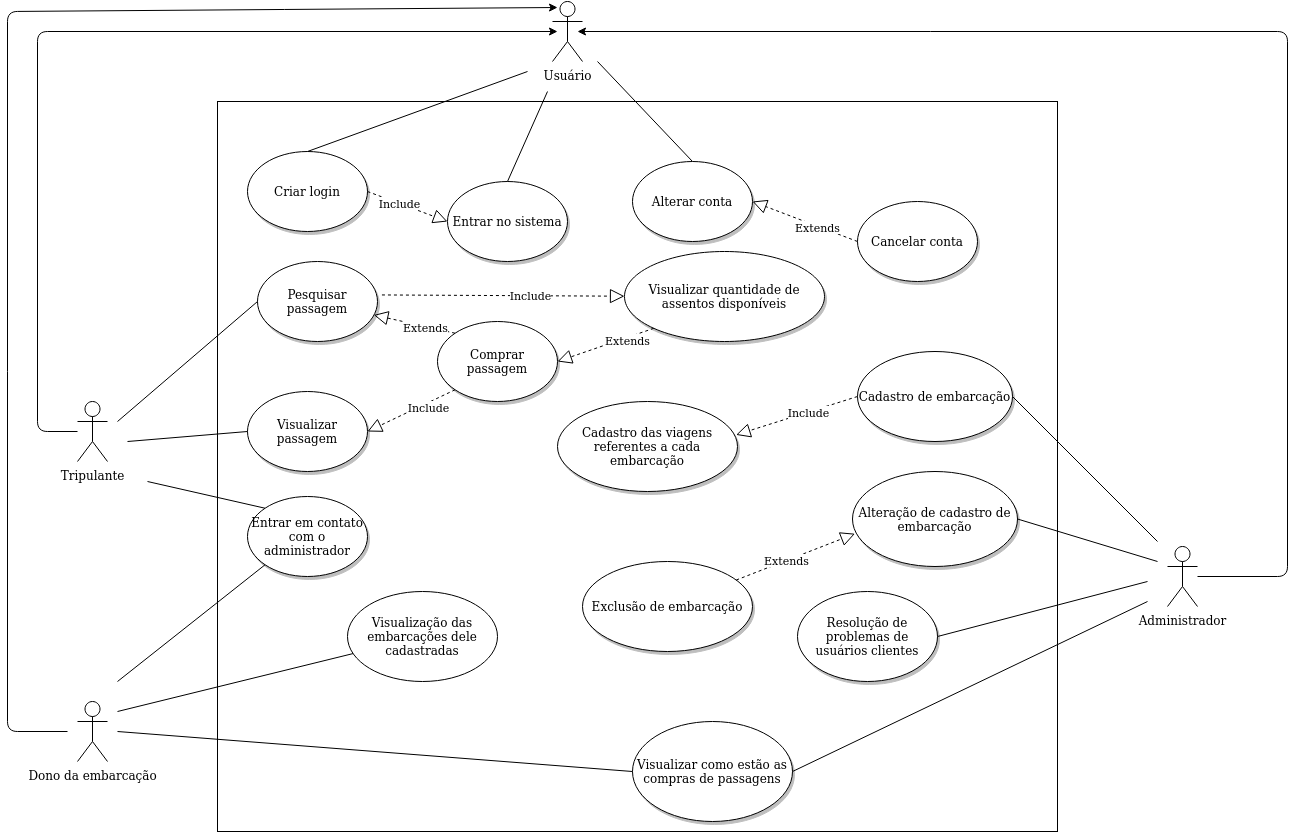

The diagram above was exported from draw.io. Its source (the exported page's mxGraphModel, read from the mxfile embedded in the PNG):
<mxGraphModel dx="809" dy="464" grid="1" gridSize="10" guides="1" tooltips="1" connect="1" arrows="1" fold="1" page="1" pageScale="1" pageWidth="827" pageHeight="1169" math="0" shadow="0">
  <root>
    <mxCell id="0" />
    <mxCell id="1" parent="0" />
    <mxCell id="qHyRQp8OhkyEezYilIDO-9" value="" style="rounded=0;whiteSpace=wrap;html=1;" parent="1" vertex="1">
      <mxGeometry x="220" y="110" width="840" height="730" as="geometry" />
    </mxCell>
    <mxCell id="qHyRQp8OhkyEezYilIDO-4" value="Dono da embarcação" style="shape=umlActor;verticalLabelPosition=bottom;verticalAlign=top;html=1;outlineConnect=0;" parent="1" vertex="1">
      <mxGeometry x="80" y="710" width="30" height="60" as="geometry" />
    </mxCell>
    <mxCell id="QoqV_ezRBkXfBRYZuzdR-2" value="Tripulante" style="shape=umlActor;verticalLabelPosition=bottom;verticalAlign=top;html=1;outlineConnect=0;" parent="1" vertex="1">
      <mxGeometry x="80" y="410" width="30" height="60" as="geometry" />
    </mxCell>
    <mxCell id="qHyRQp8OhkyEezYilIDO-5" value="Administrador" style="shape=umlActor;verticalLabelPosition=bottom;verticalAlign=top;html=1;outlineConnect=0;" parent="1" vertex="1">
      <mxGeometry x="1170" y="555" width="30" height="60" as="geometry" />
    </mxCell>
    <mxCell id="QoqV_ezRBkXfBRYZuzdR-5" value="Criar login" style="ellipse;whiteSpace=wrap;html=1;shadow=1;" parent="1" vertex="1">
      <mxGeometry x="250" y="160" width="120" height="80" as="geometry" />
    </mxCell>
    <mxCell id="qHyRQp8OhkyEezYilIDO-11" value="Entrar no sistema" style="ellipse;whiteSpace=wrap;html=1;shadow=1;" parent="1" vertex="1">
      <mxGeometry x="450" y="190" width="120" height="80" as="geometry" />
    </mxCell>
    <mxCell id="qHyRQp8OhkyEezYilIDO-12" value="Comprar passagem" style="ellipse;whiteSpace=wrap;html=1;shadow=1;" parent="1" vertex="1">
      <mxGeometry x="440" y="330" width="120" height="80" as="geometry" />
    </mxCell>
    <mxCell id="qHyRQp8OhkyEezYilIDO-13" value="Cancelar conta" style="ellipse;whiteSpace=wrap;html=1;shadow=1;" parent="1" vertex="1">
      <mxGeometry x="860" y="210" width="120" height="80" as="geometry" />
    </mxCell>
    <mxCell id="qHyRQp8OhkyEezYilIDO-14" value="Visualizar passagem" style="ellipse;whiteSpace=wrap;html=1;shadow=1;" parent="1" vertex="1">
      <mxGeometry x="250" y="400" width="120" height="80" as="geometry" />
    </mxCell>
    <mxCell id="qHyRQp8OhkyEezYilIDO-15" value="Pesquisar passagem" style="ellipse;whiteSpace=wrap;html=1;shadow=1;" parent="1" vertex="1">
      <mxGeometry x="260" y="270" width="120" height="80" as="geometry" />
    </mxCell>
    <mxCell id="qHyRQp8OhkyEezYilIDO-19" value="" style="endArrow=block;dashed=1;endFill=0;endSize=12;html=1;exitX=1;exitY=0.5;exitDx=0;exitDy=0;entryX=0;entryY=0.5;entryDx=0;entryDy=0;" parent="1" source="QoqV_ezRBkXfBRYZuzdR-5" target="qHyRQp8OhkyEezYilIDO-11" edge="1">
      <mxGeometry width="160" relative="1" as="geometry">
        <mxPoint x="450" y="350" as="sourcePoint" />
        <mxPoint x="610" y="350" as="targetPoint" />
        <Array as="points" />
      </mxGeometry>
    </mxCell>
    <mxCell id="qHyRQp8OhkyEezYilIDO-31" value="Include" style="edgeLabel;html=1;align=center;verticalAlign=middle;resizable=0;points=[];" parent="qHyRQp8OhkyEezYilIDO-19" connectable="0" vertex="1">
      <mxGeometry x="-0.2" relative="1" as="geometry">
        <mxPoint as="offset" />
      </mxGeometry>
    </mxCell>
    <mxCell id="qHyRQp8OhkyEezYilIDO-20" value="Usuário" style="shape=umlActor;verticalLabelPosition=bottom;verticalAlign=top;html=1;outlineConnect=0;" parent="1" vertex="1">
      <mxGeometry x="555" y="10" width="30" height="60" as="geometry" />
    </mxCell>
    <mxCell id="qHyRQp8OhkyEezYilIDO-25" value="" style="endArrow=classic;html=1;" parent="1" edge="1">
      <mxGeometry width="50" height="50" relative="1" as="geometry">
        <mxPoint x="70" y="740" as="sourcePoint" />
        <mxPoint x="560" y="16" as="targetPoint" />
        <Array as="points">
          <mxPoint x="10" y="740" />
          <mxPoint x="10" y="20" />
        </Array>
      </mxGeometry>
    </mxCell>
    <mxCell id="qHyRQp8OhkyEezYilIDO-26" value="" style="endArrow=classic;html=1;" parent="1" edge="1">
      <mxGeometry width="50" height="50" relative="1" as="geometry">
        <mxPoint x="80" y="440" as="sourcePoint" />
        <mxPoint x="560" y="40" as="targetPoint" />
        <Array as="points">
          <mxPoint x="40" y="440" />
          <mxPoint x="40" y="40" />
        </Array>
      </mxGeometry>
    </mxCell>
    <mxCell id="qHyRQp8OhkyEezYilIDO-27" value="" style="endArrow=classic;html=1;" parent="1" edge="1">
      <mxGeometry width="50" height="50" relative="1" as="geometry">
        <mxPoint x="1200" y="585" as="sourcePoint" />
        <mxPoint x="580" y="40" as="targetPoint" />
        <Array as="points">
          <mxPoint x="1290" y="585" />
          <mxPoint x="1290" y="40" />
        </Array>
      </mxGeometry>
    </mxCell>
    <mxCell id="qHyRQp8OhkyEezYilIDO-32" value="" style="endArrow=none;html=1;exitX=0.5;exitY=0;exitDx=0;exitDy=0;" parent="1" source="QoqV_ezRBkXfBRYZuzdR-5" edge="1">
      <mxGeometry width="50" height="50" relative="1" as="geometry">
        <mxPoint x="470" y="240" as="sourcePoint" />
        <mxPoint x="530" y="80" as="targetPoint" />
      </mxGeometry>
    </mxCell>
    <mxCell id="qHyRQp8OhkyEezYilIDO-33" value="" style="endArrow=none;html=1;entryX=0.5;entryY=0;entryDx=0;entryDy=0;" parent="1" target="qHyRQp8OhkyEezYilIDO-11" edge="1">
      <mxGeometry width="50" height="50" relative="1" as="geometry">
        <mxPoint x="550" y="100" as="sourcePoint" />
        <mxPoint x="460" y="260" as="targetPoint" />
      </mxGeometry>
    </mxCell>
    <mxCell id="qHyRQp8OhkyEezYilIDO-35" value="" style="endArrow=none;html=1;entryX=0.5;entryY=0;entryDx=0;entryDy=0;" parent="1" target="qHyRQp8OhkyEezYilIDO-48" edge="1">
      <mxGeometry width="50" height="50" relative="1" as="geometry">
        <mxPoint x="600" y="70" as="sourcePoint" />
        <mxPoint x="620" y="230" as="targetPoint" />
      </mxGeometry>
    </mxCell>
    <mxCell id="qHyRQp8OhkyEezYilIDO-37" value="" style="endArrow=none;html=1;entryX=0;entryY=0.5;entryDx=0;entryDy=0;" parent="1" target="qHyRQp8OhkyEezYilIDO-15" edge="1">
      <mxGeometry width="50" height="50" relative="1" as="geometry">
        <mxPoint x="120" y="430" as="sourcePoint" />
        <mxPoint x="450" y="460" as="targetPoint" />
      </mxGeometry>
    </mxCell>
    <mxCell id="qHyRQp8OhkyEezYilIDO-40" value="" style="endArrow=block;dashed=1;endFill=0;endSize=12;html=1;exitX=0;exitY=0;exitDx=0;exitDy=0;entryX=0.969;entryY=0.668;entryDx=0;entryDy=0;entryPerimeter=0;" parent="1" source="qHyRQp8OhkyEezYilIDO-12" target="qHyRQp8OhkyEezYilIDO-15" edge="1">
      <mxGeometry width="160" relative="1" as="geometry">
        <mxPoint x="390" y="500" as="sourcePoint" />
        <mxPoint x="550" y="500" as="targetPoint" />
      </mxGeometry>
    </mxCell>
    <mxCell id="qHyRQp8OhkyEezYilIDO-41" value="Extends" style="edgeLabel;html=1;align=center;verticalAlign=middle;resizable=0;points=[];" parent="qHyRQp8OhkyEezYilIDO-40" connectable="0" vertex="1">
      <mxGeometry x="-0.2451" y="1" relative="1" as="geometry">
        <mxPoint as="offset" />
      </mxGeometry>
    </mxCell>
    <mxCell id="qHyRQp8OhkyEezYilIDO-42" value="" style="endArrow=block;dashed=1;endFill=0;endSize=12;html=1;exitX=0;exitY=1;exitDx=0;exitDy=0;entryX=1;entryY=0.5;entryDx=0;entryDy=0;" parent="1" source="qHyRQp8OhkyEezYilIDO-12" target="qHyRQp8OhkyEezYilIDO-14" edge="1">
      <mxGeometry width="160" relative="1" as="geometry">
        <mxPoint x="370" y="460" as="sourcePoint" />
        <mxPoint x="530" y="460" as="targetPoint" />
      </mxGeometry>
    </mxCell>
    <mxCell id="qHyRQp8OhkyEezYilIDO-43" value="Include" style="edgeLabel;html=1;align=center;verticalAlign=middle;resizable=0;points=[];" parent="qHyRQp8OhkyEezYilIDO-42" connectable="0" vertex="1">
      <mxGeometry x="-0.3475" y="4" relative="1" as="geometry">
        <mxPoint as="offset" />
      </mxGeometry>
    </mxCell>
    <mxCell id="qHyRQp8OhkyEezYilIDO-44" value="" style="endArrow=none;html=1;exitX=0;exitY=0.5;exitDx=0;exitDy=0;" parent="1" source="qHyRQp8OhkyEezYilIDO-14" edge="1">
      <mxGeometry width="50" height="50" relative="1" as="geometry">
        <mxPoint x="340" y="470" as="sourcePoint" />
        <mxPoint x="130" y="450" as="targetPoint" />
      </mxGeometry>
    </mxCell>
    <mxCell id="qHyRQp8OhkyEezYilIDO-45" value="Visualizar como estão as compras de passagens" style="ellipse;whiteSpace=wrap;html=1;shadow=1;" parent="1" vertex="1">
      <mxGeometry x="635" y="730" width="160" height="100" as="geometry" />
    </mxCell>
    <mxCell id="qHyRQp8OhkyEezYilIDO-46" value="" style="endArrow=none;html=1;exitX=0;exitY=0.5;exitDx=0;exitDy=0;" parent="1" source="qHyRQp8OhkyEezYilIDO-45" edge="1">
      <mxGeometry width="50" height="50" relative="1" as="geometry">
        <mxPoint x="460" y="690" as="sourcePoint" />
        <mxPoint x="120" y="740" as="targetPoint" />
      </mxGeometry>
    </mxCell>
    <mxCell id="qHyRQp8OhkyEezYilIDO-47" value="Cadastro de embarcação" style="ellipse;whiteSpace=wrap;html=1;shadow=1;" parent="1" vertex="1">
      <mxGeometry x="860" y="360" width="155" height="90" as="geometry" />
    </mxCell>
    <mxCell id="qHyRQp8OhkyEezYilIDO-48" value="Alterar conta" style="ellipse;whiteSpace=wrap;html=1;shadow=1;" parent="1" vertex="1">
      <mxGeometry x="635" y="170" width="120" height="80" as="geometry" />
    </mxCell>
    <mxCell id="qHyRQp8OhkyEezYilIDO-49" value="Cadastro das viagens referentes a cada embarcação" style="ellipse;whiteSpace=wrap;html=1;shadow=1;" parent="1" vertex="1">
      <mxGeometry x="560" y="410" width="180" height="90" as="geometry" />
    </mxCell>
    <mxCell id="qHyRQp8OhkyEezYilIDO-50" value="Entrar em contato com o administrador" style="ellipse;whiteSpace=wrap;html=1;shadow=1;" parent="1" vertex="1">
      <mxGeometry x="250" y="505" width="120" height="80" as="geometry" />
    </mxCell>
    <mxCell id="qHyRQp8OhkyEezYilIDO-51" value="Visualizar quantidade de assentos disponíveis" style="ellipse;whiteSpace=wrap;html=1;shadow=1;" parent="1" vertex="1">
      <mxGeometry x="627" y="260" width="200" height="90" as="geometry" />
    </mxCell>
    <mxCell id="qHyRQp8OhkyEezYilIDO-52" value="" style="endArrow=none;html=1;entryX=1;entryY=0.5;entryDx=0;entryDy=0;" parent="1" target="qHyRQp8OhkyEezYilIDO-45" edge="1">
      <mxGeometry width="50" height="50" relative="1" as="geometry">
        <mxPoint x="1150" y="610" as="sourcePoint" />
        <mxPoint x="690" y="560" as="targetPoint" />
      </mxGeometry>
    </mxCell>
    <mxCell id="qHyRQp8OhkyEezYilIDO-53" value="" style="endArrow=none;html=1;entryX=1;entryY=0.5;entryDx=0;entryDy=0;" parent="1" target="qHyRQp8OhkyEezYilIDO-47" edge="1">
      <mxGeometry width="50" height="50" relative="1" as="geometry">
        <mxPoint x="1160" y="550" as="sourcePoint" />
        <mxPoint x="690" y="460" as="targetPoint" />
      </mxGeometry>
    </mxCell>
    <mxCell id="qHyRQp8OhkyEezYilIDO-54" value="" style="endArrow=none;html=1;entryX=0;entryY=0;entryDx=0;entryDy=0;" parent="1" target="qHyRQp8OhkyEezYilIDO-50" edge="1">
      <mxGeometry width="50" height="50" relative="1" as="geometry">
        <mxPoint x="150" y="490" as="sourcePoint" />
        <mxPoint x="550" y="570" as="targetPoint" />
      </mxGeometry>
    </mxCell>
    <mxCell id="qHyRQp8OhkyEezYilIDO-55" value="" style="endArrow=none;html=1;exitX=0;exitY=1;exitDx=0;exitDy=0;" parent="1" source="qHyRQp8OhkyEezYilIDO-50" edge="1">
      <mxGeometry width="50" height="50" relative="1" as="geometry">
        <mxPoint x="500" y="620" as="sourcePoint" />
        <mxPoint x="120" y="690" as="targetPoint" />
      </mxGeometry>
    </mxCell>
    <mxCell id="qHyRQp8OhkyEezYilIDO-57" value="" style="endArrow=block;dashed=1;endFill=0;endSize=12;html=1;exitX=0;exitY=0.5;exitDx=0;exitDy=0;entryX=0.992;entryY=0.371;entryDx=0;entryDy=0;entryPerimeter=0;" parent="1" source="qHyRQp8OhkyEezYilIDO-47" target="qHyRQp8OhkyEezYilIDO-49" edge="1">
      <mxGeometry width="160" relative="1" as="geometry">
        <mxPoint x="450" y="590" as="sourcePoint" />
        <mxPoint x="610" y="590" as="targetPoint" />
      </mxGeometry>
    </mxCell>
    <mxCell id="qHyRQp8OhkyEezYilIDO-60" value="Include" style="edgeLabel;html=1;align=center;verticalAlign=middle;resizable=0;points=[];" parent="qHyRQp8OhkyEezYilIDO-57" connectable="0" vertex="1">
      <mxGeometry x="-0.1981" relative="1" as="geometry">
        <mxPoint x="-1" as="offset" />
      </mxGeometry>
    </mxCell>
    <mxCell id="qHyRQp8OhkyEezYilIDO-61" value="" style="endArrow=block;dashed=1;endFill=0;endSize=12;html=1;exitX=1.037;exitY=0.418;exitDx=0;exitDy=0;exitPerimeter=0;" parent="1" source="qHyRQp8OhkyEezYilIDO-15" target="qHyRQp8OhkyEezYilIDO-51" edge="1">
      <mxGeometry width="160" relative="1" as="geometry">
        <mxPoint x="420" y="490" as="sourcePoint" />
        <mxPoint x="580" y="490" as="targetPoint" />
      </mxGeometry>
    </mxCell>
    <mxCell id="qHyRQp8OhkyEezYilIDO-62" value="Include" style="edgeLabel;html=1;align=center;verticalAlign=middle;resizable=0;points=[];" parent="qHyRQp8OhkyEezYilIDO-61" connectable="0" vertex="1">
      <mxGeometry x="0.2181" y="1" relative="1" as="geometry">
        <mxPoint as="offset" />
      </mxGeometry>
    </mxCell>
    <mxCell id="qHyRQp8OhkyEezYilIDO-67" value="" style="endArrow=block;dashed=1;endFill=0;endSize=12;html=1;exitX=0;exitY=0.5;exitDx=0;exitDy=0;entryX=1;entryY=0.5;entryDx=0;entryDy=0;" parent="1" source="qHyRQp8OhkyEezYilIDO-13" target="qHyRQp8OhkyEezYilIDO-48" edge="1">
      <mxGeometry width="160" relative="1" as="geometry">
        <mxPoint x="670" y="360" as="sourcePoint" />
        <mxPoint x="830" y="360" as="targetPoint" />
      </mxGeometry>
    </mxCell>
    <mxCell id="qHyRQp8OhkyEezYilIDO-68" value="Extends" style="edgeLabel;html=1;align=center;verticalAlign=middle;resizable=0;points=[];" parent="qHyRQp8OhkyEezYilIDO-67" connectable="0" vertex="1">
      <mxGeometry x="-0.2385" y="1" relative="1" as="geometry">
        <mxPoint as="offset" />
      </mxGeometry>
    </mxCell>
    <mxCell id="qHyRQp8OhkyEezYilIDO-70" value="" style="endArrow=none;html=1;" parent="1" target="yT_UUCqbFi4aMmZZbLJH-3" edge="1">
      <mxGeometry width="50" height="50" relative="1" as="geometry">
        <mxPoint x="120" y="720" as="sourcePoint" />
        <mxPoint x="170" y="710" as="targetPoint" />
      </mxGeometry>
    </mxCell>
    <mxCell id="qHyRQp8OhkyEezYilIDO-71" value="Exclusão de embarcação" style="ellipse;whiteSpace=wrap;html=1;shadow=1;" parent="1" vertex="1">
      <mxGeometry x="585" y="570" width="170" height="90" as="geometry" />
    </mxCell>
    <mxCell id="qHyRQp8OhkyEezYilIDO-72" value="Alteração de cadastro de embarcação" style="ellipse;whiteSpace=wrap;html=1;shadow=1;sketch=0;" parent="1" vertex="1">
      <mxGeometry x="855" y="480" width="165" height="95" as="geometry" />
    </mxCell>
    <mxCell id="qHyRQp8OhkyEezYilIDO-73" value="" style="endArrow=block;dashed=1;endFill=0;endSize=12;html=1;entryX=0.015;entryY=0.655;entryDx=0;entryDy=0;entryPerimeter=0;" parent="1" source="qHyRQp8OhkyEezYilIDO-71" target="qHyRQp8OhkyEezYilIDO-72" edge="1">
      <mxGeometry width="160" relative="1" as="geometry">
        <mxPoint x="730" y="590" as="sourcePoint" />
        <mxPoint x="890" y="590" as="targetPoint" />
      </mxGeometry>
    </mxCell>
    <mxCell id="qHyRQp8OhkyEezYilIDO-74" value="Extends" style="edgeLabel;html=1;align=center;verticalAlign=middle;resizable=0;points=[];" parent="qHyRQp8OhkyEezYilIDO-73" connectable="0" vertex="1">
      <mxGeometry x="-0.1484" y="2" relative="1" as="geometry">
        <mxPoint y="1" as="offset" />
      </mxGeometry>
    </mxCell>
    <mxCell id="qHyRQp8OhkyEezYilIDO-75" value="" style="endArrow=none;html=1;entryX=1;entryY=0.5;entryDx=0;entryDy=0;" parent="1" target="qHyRQp8OhkyEezYilIDO-72" edge="1">
      <mxGeometry width="50" height="50" relative="1" as="geometry">
        <mxPoint x="1160" y="570" as="sourcePoint" />
        <mxPoint x="820" y="590" as="targetPoint" />
      </mxGeometry>
    </mxCell>
    <mxCell id="qHyRQp8OhkyEezYilIDO-76" value="Resolução de problemas de usuários clientes" style="ellipse;whiteSpace=wrap;html=1;shadow=1;sketch=0;" parent="1" vertex="1">
      <mxGeometry x="800" y="600" width="140" height="90" as="geometry" />
    </mxCell>
    <mxCell id="qHyRQp8OhkyEezYilIDO-77" value="" style="endArrow=none;html=1;exitX=1;exitY=0.5;exitDx=0;exitDy=0;" parent="1" source="qHyRQp8OhkyEezYilIDO-76" edge="1">
      <mxGeometry width="50" height="50" relative="1" as="geometry">
        <mxPoint x="740" y="590" as="sourcePoint" />
        <mxPoint x="1150" y="590" as="targetPoint" />
      </mxGeometry>
    </mxCell>
    <mxCell id="yT_UUCqbFi4aMmZZbLJH-1" value="" style="endArrow=block;dashed=1;endFill=0;endSize=12;html=1;exitX=0;exitY=1;exitDx=0;exitDy=0;entryX=1;entryY=0.5;entryDx=0;entryDy=0;" parent="1" source="qHyRQp8OhkyEezYilIDO-51" target="qHyRQp8OhkyEezYilIDO-12" edge="1">
      <mxGeometry width="160" relative="1" as="geometry">
        <mxPoint x="530" y="460" as="sourcePoint" />
        <mxPoint x="690" y="460" as="targetPoint" />
      </mxGeometry>
    </mxCell>
    <mxCell id="yT_UUCqbFi4aMmZZbLJH-2" value="Extends" style="edgeLabel;html=1;align=center;verticalAlign=middle;resizable=0;points=[];" parent="yT_UUCqbFi4aMmZZbLJH-1" vertex="1" connectable="0">
      <mxGeometry x="-0.4434" y="3" relative="1" as="geometry">
        <mxPoint x="-1" as="offset" />
      </mxGeometry>
    </mxCell>
    <mxCell id="yT_UUCqbFi4aMmZZbLJH-3" value="Visualização das embarcações dele cadastradas" style="ellipse;whiteSpace=wrap;html=1;" parent="1" vertex="1">
      <mxGeometry x="350" y="600" width="150" height="90" as="geometry" />
    </mxCell>
  </root>
</mxGraphModel>